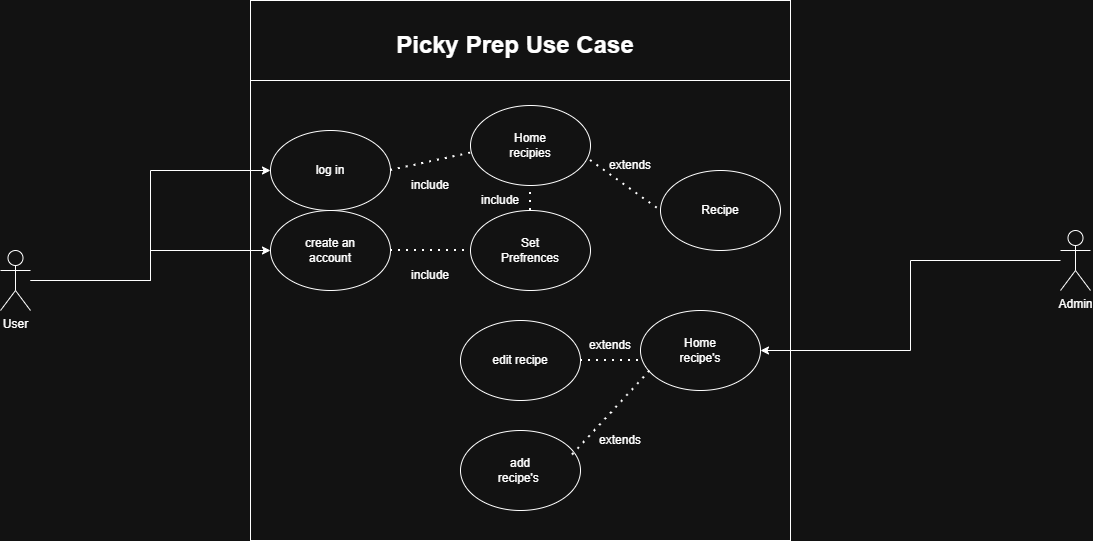

The diagram above was exported from draw.io. Its source (the exported page's mxGraphModel, read from the mxfile embedded in the PNG):
<mxGraphModel dx="1162" dy="1886" grid="1" gridSize="10" guides="1" tooltips="1" connect="1" arrows="1" fold="1" page="1" pageScale="1" pageWidth="850" pageHeight="1100" math="0" shadow="0">
  <root>
    <mxCell id="0" />
    <mxCell id="1" parent="0" />
    <mxCell id="CqgFIHGp0I1mz7Ro0-CF-1" value="" style="ellipse;whiteSpace=wrap;html=1;" parent="1" vertex="1">
      <mxGeometry x="330" y="130" width="120" height="80" as="geometry" />
    </mxCell>
    <mxCell id="CqgFIHGp0I1mz7Ro0-CF-2" value="create an account" style="text;html=1;whiteSpace=wrap;strokeColor=none;fillColor=none;align=center;verticalAlign=middle;rounded=0;" parent="1" vertex="1">
      <mxGeometry x="360" y="155" width="60" height="30" as="geometry" />
    </mxCell>
    <mxCell id="CqgFIHGp0I1mz7Ro0-CF-6" value="" style="ellipse;whiteSpace=wrap;html=1;" parent="1" vertex="1">
      <mxGeometry x="530" y="130" width="120" height="80" as="geometry" />
    </mxCell>
    <mxCell id="CqgFIHGp0I1mz7Ro0-CF-7" value="Set Prefrences" style="text;html=1;whiteSpace=wrap;strokeColor=none;fillColor=none;align=center;verticalAlign=middle;rounded=0;" parent="1" vertex="1">
      <mxGeometry x="560" y="155" width="60" height="30" as="geometry" />
    </mxCell>
    <mxCell id="CqgFIHGp0I1mz7Ro0-CF-10" value="" style="ellipse;whiteSpace=wrap;html=1;" parent="1" vertex="1">
      <mxGeometry x="330" y="50" width="120" height="80" as="geometry" />
    </mxCell>
    <mxCell id="CqgFIHGp0I1mz7Ro0-CF-14" value="log in" style="text;html=1;whiteSpace=wrap;strokeColor=none;fillColor=none;align=center;verticalAlign=middle;rounded=0;" parent="1" vertex="1">
      <mxGeometry x="360" y="75" width="60" height="30" as="geometry" />
    </mxCell>
    <mxCell id="CqgFIHGp0I1mz7Ro0-CF-15" value="" style="ellipse;whiteSpace=wrap;html=1;" parent="1" vertex="1">
      <mxGeometry x="530" y="25" width="120" height="80" as="geometry" />
    </mxCell>
    <mxCell id="CqgFIHGp0I1mz7Ro0-CF-17" value="Home recipies" style="text;html=1;whiteSpace=wrap;strokeColor=none;fillColor=none;align=center;verticalAlign=middle;rounded=0;" parent="1" vertex="1">
      <mxGeometry x="560" y="50" width="60" height="30" as="geometry" />
    </mxCell>
    <mxCell id="CqgFIHGp0I1mz7Ro0-CF-33" style="edgeStyle=orthogonalEdgeStyle;rounded=0;orthogonalLoop=1;jettySize=auto;html=1;entryX=0;entryY=0.5;entryDx=0;entryDy=0;" parent="1" source="CqgFIHGp0I1mz7Ro0-CF-19" target="CqgFIHGp0I1mz7Ro0-CF-10" edge="1">
      <mxGeometry relative="1" as="geometry" />
    </mxCell>
    <mxCell id="CqgFIHGp0I1mz7Ro0-CF-34" style="edgeStyle=orthogonalEdgeStyle;rounded=0;orthogonalLoop=1;jettySize=auto;html=1;entryX=0;entryY=0.5;entryDx=0;entryDy=0;" parent="1" source="CqgFIHGp0I1mz7Ro0-CF-19" target="CqgFIHGp0I1mz7Ro0-CF-1" edge="1">
      <mxGeometry relative="1" as="geometry" />
    </mxCell>
    <mxCell id="CqgFIHGp0I1mz7Ro0-CF-19" value="User" style="shape=umlActor;verticalLabelPosition=bottom;verticalAlign=top;html=1;outlineConnect=0;" parent="1" vertex="1">
      <mxGeometry x="60" y="170" width="30" height="60" as="geometry" />
    </mxCell>
    <mxCell id="CqgFIHGp0I1mz7Ro0-CF-22" value="" style="ellipse;whiteSpace=wrap;html=1;" parent="1" vertex="1">
      <mxGeometry x="720" y="90" width="120" height="80" as="geometry" />
    </mxCell>
    <mxCell id="CqgFIHGp0I1mz7Ro0-CF-23" value="Recipe" style="text;html=1;whiteSpace=wrap;strokeColor=none;fillColor=none;align=center;verticalAlign=middle;rounded=0;" parent="1" vertex="1">
      <mxGeometry x="750" y="115" width="60" height="30" as="geometry" />
    </mxCell>
    <mxCell id="CqgFIHGp0I1mz7Ro0-CF-38" value="" style="endArrow=none;dashed=1;html=1;dashPattern=1 3;strokeWidth=2;rounded=0;exitX=1;exitY=0.5;exitDx=0;exitDy=0;" parent="1" source="CqgFIHGp0I1mz7Ro0-CF-1" edge="1">
      <mxGeometry width="50" height="50" relative="1" as="geometry">
        <mxPoint x="480" y="220" as="sourcePoint" />
        <mxPoint x="530" y="170" as="targetPoint" />
      </mxGeometry>
    </mxCell>
    <mxCell id="CqgFIHGp0I1mz7Ro0-CF-39" value="include" style="text;html=1;whiteSpace=wrap;strokeColor=none;fillColor=none;align=center;verticalAlign=middle;rounded=0;" parent="1" vertex="1">
      <mxGeometry x="460" y="180" width="60" height="30" as="geometry" />
    </mxCell>
    <mxCell id="CqgFIHGp0I1mz7Ro0-CF-42" value="include" style="text;html=1;whiteSpace=wrap;strokeColor=none;fillColor=none;align=center;verticalAlign=middle;rounded=0;" parent="1" vertex="1">
      <mxGeometry x="460" y="90" width="60" height="30" as="geometry" />
    </mxCell>
    <mxCell id="CqgFIHGp0I1mz7Ro0-CF-44" value="" style="endArrow=none;dashed=1;html=1;dashPattern=1 3;strokeWidth=2;rounded=0;entryX=0.016;entryY=0.591;entryDx=0;entryDy=0;entryPerimeter=0;" parent="1" target="CqgFIHGp0I1mz7Ro0-CF-15" edge="1">
      <mxGeometry width="50" height="50" relative="1" as="geometry">
        <mxPoint x="450" y="90" as="sourcePoint" />
        <mxPoint x="500" y="40" as="targetPoint" />
      </mxGeometry>
    </mxCell>
    <mxCell id="CqgFIHGp0I1mz7Ro0-CF-45" value="" style="endArrow=none;dashed=1;html=1;dashPattern=1 3;strokeWidth=2;rounded=0;exitX=0.5;exitY=0;exitDx=0;exitDy=0;entryX=0.5;entryY=1;entryDx=0;entryDy=0;" parent="1" source="CqgFIHGp0I1mz7Ro0-CF-6" target="CqgFIHGp0I1mz7Ro0-CF-15" edge="1">
      <mxGeometry width="50" height="50" relative="1" as="geometry">
        <mxPoint x="550" y="150" as="sourcePoint" />
        <mxPoint x="600" y="100" as="targetPoint" />
      </mxGeometry>
    </mxCell>
    <mxCell id="CqgFIHGp0I1mz7Ro0-CF-46" value="include" style="text;html=1;whiteSpace=wrap;strokeColor=none;fillColor=none;align=center;verticalAlign=middle;rounded=0;" parent="1" vertex="1">
      <mxGeometry x="530" y="105" width="60" height="30" as="geometry" />
    </mxCell>
    <mxCell id="CqgFIHGp0I1mz7Ro0-CF-47" value="" style="endArrow=none;dashed=1;html=1;dashPattern=1 3;strokeWidth=2;rounded=0;entryX=0;entryY=0.5;entryDx=0;entryDy=0;" parent="1" target="CqgFIHGp0I1mz7Ro0-CF-22" edge="1">
      <mxGeometry width="50" height="50" relative="1" as="geometry">
        <mxPoint x="650" y="80" as="sourcePoint" />
        <mxPoint x="700" y="30" as="targetPoint" />
      </mxGeometry>
    </mxCell>
    <mxCell id="CqgFIHGp0I1mz7Ro0-CF-48" value="extends" style="text;html=1;whiteSpace=wrap;strokeColor=none;fillColor=none;align=center;verticalAlign=middle;rounded=0;" parent="1" vertex="1">
      <mxGeometry x="660" y="70" width="60" height="30" as="geometry" />
    </mxCell>
    <mxCell id="CqgFIHGp0I1mz7Ro0-CF-49" value="&lt;h1&gt;&lt;font style=&quot;font-size: 24px;&quot;&gt;Picky Prep Use Case&lt;/font&gt;&lt;/h1&gt;" style="text;html=1;whiteSpace=wrap;strokeColor=none;fillColor=none;align=center;verticalAlign=middle;rounded=0;" parent="1" vertex="1">
      <mxGeometry x="410" y="-70" width="330" height="70" as="geometry" />
    </mxCell>
    <mxCell id="CqgFIHGp0I1mz7Ro0-CF-50" value="" style="whiteSpace=wrap;html=1;aspect=fixed;glass=0;fillColor=none;" parent="1" vertex="1">
      <mxGeometry x="310" y="-80" width="540" height="540" as="geometry" />
    </mxCell>
    <mxCell id="CqgFIHGp0I1mz7Ro0-CF-52" value="" style="rounded=0;whiteSpace=wrap;html=1;fillColor=none;" parent="1" vertex="1">
      <mxGeometry x="310" y="-80" width="540" height="80" as="geometry" />
    </mxCell>
    <mxCell id="CqgFIHGp0I1mz7Ro0-CF-58" style="edgeStyle=orthogonalEdgeStyle;rounded=0;orthogonalLoop=1;jettySize=auto;html=1;entryX=1;entryY=0.5;entryDx=0;entryDy=0;" parent="1" source="CqgFIHGp0I1mz7Ro0-CF-53" target="CqgFIHGp0I1mz7Ro0-CF-59" edge="1">
      <mxGeometry relative="1" as="geometry" />
    </mxCell>
    <mxCell id="CqgFIHGp0I1mz7Ro0-CF-53" value="Admin" style="shape=umlActor;verticalLabelPosition=bottom;verticalAlign=top;html=1;outlineConnect=0;" parent="1" vertex="1">
      <mxGeometry x="1120" y="150" width="30" height="60" as="geometry" />
    </mxCell>
    <mxCell id="CqgFIHGp0I1mz7Ro0-CF-56" value="" style="ellipse;whiteSpace=wrap;html=1;" parent="1" vertex="1">
      <mxGeometry x="520" y="350" width="120" height="80" as="geometry" />
    </mxCell>
    <mxCell id="CqgFIHGp0I1mz7Ro0-CF-57" value="add recipe's&amp;nbsp;" style="text;html=1;whiteSpace=wrap;strokeColor=none;fillColor=none;align=center;verticalAlign=middle;rounded=0;" parent="1" vertex="1">
      <mxGeometry x="550" y="375" width="60" height="30" as="geometry" />
    </mxCell>
    <mxCell id="CqgFIHGp0I1mz7Ro0-CF-59" value="" style="ellipse;whiteSpace=wrap;html=1;" parent="1" vertex="1">
      <mxGeometry x="700" y="230" width="120" height="80" as="geometry" />
    </mxCell>
    <mxCell id="CqgFIHGp0I1mz7Ro0-CF-62" value="Home recipe's" style="text;html=1;whiteSpace=wrap;strokeColor=none;fillColor=none;align=center;verticalAlign=middle;rounded=0;" parent="1" vertex="1">
      <mxGeometry x="730" y="255" width="60" height="30" as="geometry" />
    </mxCell>
    <mxCell id="CqgFIHGp0I1mz7Ro0-CF-63" value="" style="endArrow=none;dashed=1;html=1;dashPattern=1 3;strokeWidth=2;rounded=0;exitX=0.934;exitY=0.306;exitDx=0;exitDy=0;exitPerimeter=0;" parent="1" source="CqgFIHGp0I1mz7Ro0-CF-56" edge="1">
      <mxGeometry width="50" height="50" relative="1" as="geometry">
        <mxPoint x="660" y="340" as="sourcePoint" />
        <mxPoint x="710" y="290" as="targetPoint" />
      </mxGeometry>
    </mxCell>
    <mxCell id="CqgFIHGp0I1mz7Ro0-CF-64" value="" style="ellipse;whiteSpace=wrap;html=1;" parent="1" vertex="1">
      <mxGeometry x="520" y="240" width="120" height="80" as="geometry" />
    </mxCell>
    <mxCell id="CqgFIHGp0I1mz7Ro0-CF-65" value="" style="endArrow=none;dashed=1;html=1;dashPattern=1 3;strokeWidth=2;rounded=0;exitX=1;exitY=0.5;exitDx=0;exitDy=0;" parent="1" source="CqgFIHGp0I1mz7Ro0-CF-64" edge="1">
      <mxGeometry width="50" height="50" relative="1" as="geometry">
        <mxPoint x="650" y="330" as="sourcePoint" />
        <mxPoint x="700" y="280" as="targetPoint" />
      </mxGeometry>
    </mxCell>
    <mxCell id="CqgFIHGp0I1mz7Ro0-CF-66" value="edit recipe" style="text;html=1;whiteSpace=wrap;strokeColor=none;fillColor=none;align=center;verticalAlign=middle;rounded=0;" parent="1" vertex="1">
      <mxGeometry x="550" y="265" width="60" height="30" as="geometry" />
    </mxCell>
    <mxCell id="CqgFIHGp0I1mz7Ro0-CF-67" value="extends" style="text;html=1;whiteSpace=wrap;strokeColor=none;fillColor=none;align=center;verticalAlign=middle;rounded=0;" parent="1" vertex="1">
      <mxGeometry x="640" y="250" width="60" height="30" as="geometry" />
    </mxCell>
    <mxCell id="CqgFIHGp0I1mz7Ro0-CF-68" value="extends" style="text;html=1;whiteSpace=wrap;strokeColor=none;fillColor=none;align=center;verticalAlign=middle;rounded=0;" parent="1" vertex="1">
      <mxGeometry x="650" y="345" width="60" height="30" as="geometry" />
    </mxCell>
  </root>
</mxGraphModel>